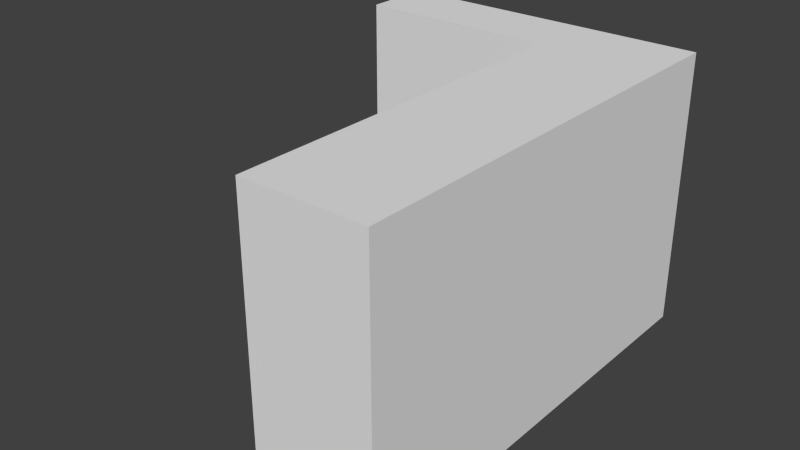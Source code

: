 # Source: batiment_v5.blend  (saved by Blender 2.69.0; exported with 4.5.12 LTS)
import bpy
from mathutils import Matrix  # noqa: F401  (used for matrix-valued properties, if any)

bpy.ops.wm.read_factory_settings(use_empty=True)
scene = bpy.context.scene
scene.name = 'Scene'

# ---- collections
col_collection_1 = bpy.data.collections.new('Collection 1'); scene.collection.children.link(col_collection_1)

# ---- materials (node trees are filled in below, after node groups)
mat_material = bpy.data.materials.new('Material')
mat_material.alpha_threshold = 0.0
mat_material.use_transparent_shadow = False
mat_material.roughness = 0.5
mat_material.line_color = (0.0, 0.0, 0.0, 1.0)

# ---- material node trees

# ---- world
world_world = bpy.data.worlds.new('World'); scene.world = world_world
world_world.color = (0.05088, 0.05088, 0.05088)
world_world.use_sun_shadow = False
world_world.sun_shadow_jitter_overblur = 0.0
world_world.cycles.sampling_method = 'MANUAL'
world_world.cycles.sample_map_resolution = 256

# ---- meshes
me_cube = bpy.data.meshes.new('Cube')
me_cube.from_pydata([(1.0, 3.666, -2.286), (1.0, -3.666, -2.286), (-1.0, -3.666, -2.286), (-1.0, 3.666, -2.286), (1.0, 3.666, 2.286), (1.0, -3.666, 2.286), (-1.0, -3.666, 2.286), (-1.0, 3.666, 2.286), (1.0, 2.548, -2.286), (-1.0, 2.548, -2.286), (1.0, 2.548, 2.286), (-1.0, 2.548, 2.286), (-4.278, 3.666, -2.286), (-4.278, 3.666, 2.286), (-4.278, 2.548, -2.286), (-4.278, 2.548, 2.286), (1.0, 3.666, -2.286), (1.0, -3.666, -2.286), (-1.0, -3.666, -2.286), (-1.0, 3.666, -2.286), (1.0, 2.548, -2.286), (-1.0, 2.548, -2.286), (-4.278, 3.666, -2.286), (-4.278, 2.548, -2.286)], [], [(10, 11, 6, 5), (8, 10, 5, 1), (1, 5, 6, 2), (11, 7, 13, 15), (4, 0, 3, 7), (4, 7, 11, 10), (0, 4, 10, 8), (2, 6, 11, 9), (14, 15, 13, 12), (9, 11, 15, 14), (7, 3, 12, 13), (20, 17, 18, 21), (16, 20, 21, 19), (19, 21, 23, 22)])
_uv = me_cube.uv_layers.new(name='UVMap')
_uv.uv.foreach_set('vector', [0.4525, 0.667, 0.4525, 0.8125, 0.0003119, 0.8125, 0.0003118, 0.667, 0.4525, 0.0003118, 0.4525, 0.333, 0.0003118, 0.333, 0.000312, 0.0003118, 0.8378, 0.3336, 0.8378, 0.6664, 0.6923, 0.6664, 0.6923, 0.3336, 0.6916, 0.8131, 0.6916, 0.8945, 0.4531, 0.8945, 0.4531, 0.8131, 0.333, 0.9587, 0.0003118, 0.9587, 0.0003118, 0.8131, 0.333, 0.8131, 0.8378, 0.3208, 0.6923, 0.3208, 0.6923, 0.2395, 0.8378, 0.2395, 0.9199, 0.3336, 0.9197, 0.6664, 0.8384, 0.6663, 0.8385, 0.3336, 0.0003118, 0.6664, 0.0003118, 0.3336, 0.4525, 0.3336, 0.4525, 0.6664, 0.9872, 0.667, 0.9872, 0.9997, 0.9059, 0.9997, 0.9059, 0.667, 0.6916, 0.3336, 0.6916, 0.6664, 0.4531, 0.6664, 0.4531, 0.3336, 0.7858, 0.2388, 0.4531, 0.2388, 0.4531, 0.0003118, 0.7858, 0.0003118, 0.9053, 0.8125, 0.4531, 0.8125, 0.4531, 0.667, 0.9053, 0.667, 0.8678, 0.1458, 0.7864, 0.1458, 0.7864, 0.0003118, 0.8678, 0.0003118, 0.6916, 0.2395, 0.6916, 0.3208, 0.4531, 0.3208, 0.4531, 0.2395])
me_cube.materials.append(mat_material)
me_cube.use_remesh_preserve_volume = False
me_cube.use_remesh_preserve_attributes = False
me_cube.use_mirror_vertex_groups = False
me_cube.update()

# ---- objects
ob_cube = bpy.data.objects.new('Cube', me_cube)

# ---- transforms, parenting, visibility, modifiers, constraints
ob_cube.location = (0.0, 0.0, 2.814)
ob_cube.scale = (1.242, 1.242, 1.242)
ob_cube.lock_rotations_4d = False
ob_cube.empty_display_type = 'ARROWS'
ob_cube.lineart.crease_threshold = 0.0

# ---- collection membership
col_collection_1.objects.link(ob_cube)

# ---- scene / render settings (as saved in the file)
scene.frame_start = 1; scene.frame_end = 250; scene.frame_set(1)
scene.render.engine = 'BLENDER_EEVEE_NEXT'
scene.render.image_settings.compression = 90
scene.render.resolution_percentage = 50
scene.render.dither_intensity = 0.0
scene.cycles.use_denoising = False
scene.cycles.samples = 10
scene.cycles.sampling_pattern = 'TABULATED_SOBOL'
scene.cycles.light_sampling_threshold = 0.0
scene.cycles.use_adaptive_sampling = False
scene.cycles.use_light_tree = False
scene.cycles.blur_glossy = 0.0
scene.cycles.volume_bounces = 1
scene.cycles.pixel_filter_type = 'GAUSSIAN'
scene.cycles.sample_clamp_indirect = 0.0
scene.view_settings.view_transform = 'Standard'
bpy.context.view_layer.update()

# ---- added for rendering (the .blend has no active camera and no usable light): camera, sun
cam_auto = bpy.data.cameras.new('AutoCamera')
cam_auto.lens = 50.0
cam_auto.sensor_width = 36.0
cam_auto.clip_end = 1000.0
ob_auto_camera = bpy.data.objects.new('AutoCamera', cam_auto)
scene.collection.objects.link(ob_auto_camera)
ob_auto_camera.location = (9.6, -13.9629, 12.1226)
ob_auto_camera.rotation_euler = (1.09748, -7.21219e-08, 0.694738)
scene.camera = ob_auto_camera
light_auto_sun = bpy.data.lights.new('AutoSun', 'SUN')
light_auto_sun.energy = 3.0
light_auto_sun.angle = 0.0523599
ob_auto_sun = bpy.data.objects.new('AutoSun', light_auto_sun)
scene.collection.objects.link(ob_auto_sun)
ob_auto_sun.rotation_euler = (0.872665, 0.174533, 0.523599)
bpy.context.view_layer.update()
